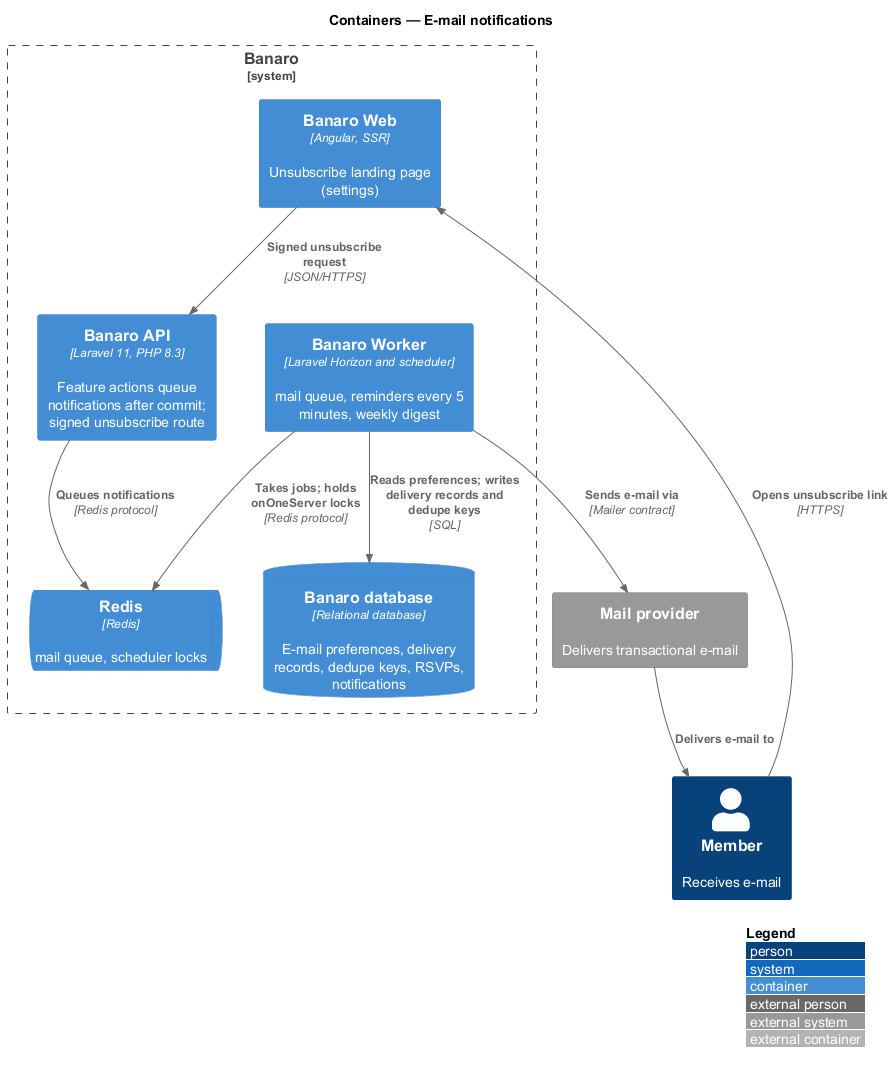

The diagram above was rendered by PlantUML. Its source (embedded in the PNG):
@startuml
!include <C4/C4_Container>
LAYOUT_WITH_LEGEND()
title Containers — E-mail notifications

Person(member, "Member", "Receives e-mail")
System_Ext(mail, "Mail provider", "Delivers transactional e-mail")

System_Boundary(banaro, "Banaro") {
  Container(web, "Banaro Web", "Angular, SSR", "Unsubscribe landing page (settings)")
  Container(api, "Banaro API", "Laravel 11, PHP 8.3", "Feature actions queue notifications after commit; signed unsubscribe route")
  Container(worker, "Banaro Worker", "Laravel Horizon and scheduler", "mail queue, reminders every 5 minutes, weekly digest")
  ContainerDb(db, "Banaro database", "Relational database", "E-mail preferences, delivery records, dedupe keys, RSVPs, notifications")
  ContainerQueue(redis, "Redis", "Redis", "mail queue, scheduler locks")
}

Rel(api, redis, "Queues notifications", "Redis protocol")
Rel(worker, redis, "Takes jobs; holds onOneServer locks", "Redis protocol")
Rel(worker, db, "Reads preferences; writes delivery records and dedupe keys", "SQL")
Rel(worker, mail, "Sends e-mail via", "Mailer contract")
Rel(mail, member, "Delivers e-mail to")
Rel(member, web, "Opens unsubscribe link", "HTTPS")
Rel(web, api, "Signed unsubscribe request", "JSON/HTTPS")
@enduml